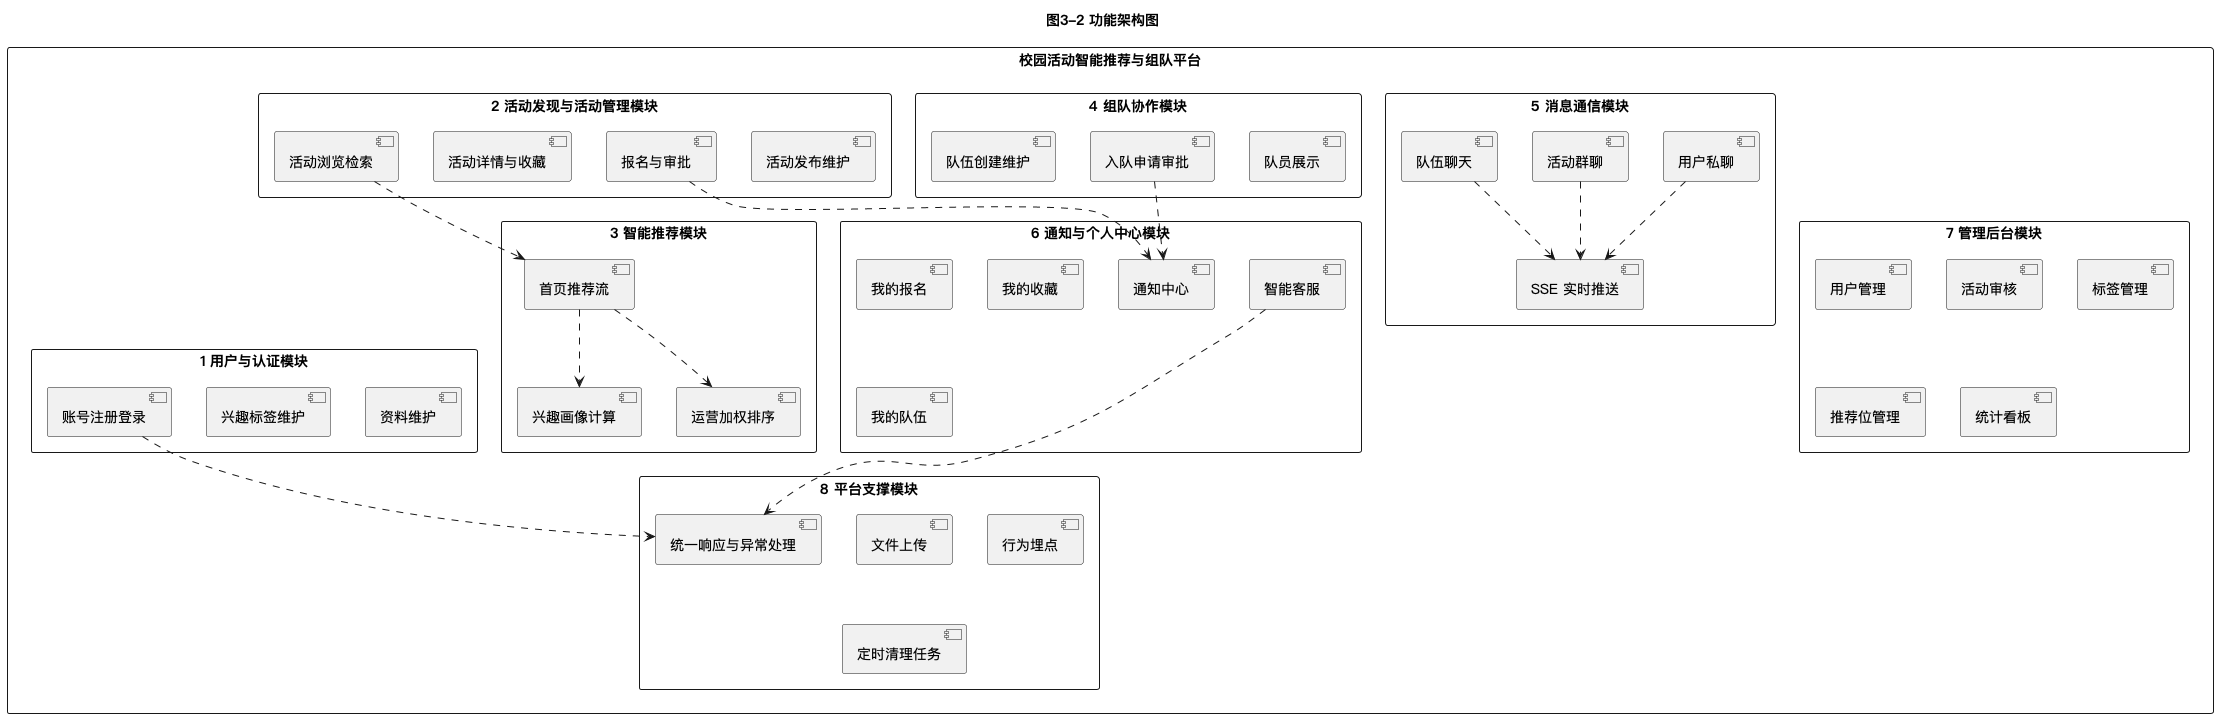

The diagram above was rendered by PlantUML. Its source (embedded in the PNG):
@startuml
skinparam defaultFontName "PingFang SC"
skinparam shadowing false
skinparam packageStyle rectangle
title 图3-2 功能架构图

rectangle "校园活动智能推荐与组队平台" {
  package "1 用户与认证模块" {
    [账号注册登录]
    [兴趣标签维护]
    [资料维护]
  }
  package "2 活动发现与活动管理模块" {
    [活动浏览检索]
    [活动详情与收藏]
    [报名与审批]
    [活动发布维护]
  }
  package "3 智能推荐模块" {
    [首页推荐流]
    [兴趣画像计算]
    [运营加权排序]
  }
  package "4 组队协作模块" {
    [队伍创建维护]
    [入队申请审批]
    [队员展示]
  }
  package "5 消息通信模块" {
    [队伍聊天]
    [活动群聊]
    [用户私聊]
    [SSE 实时推送]
  }
  package "6 通知与个人中心模块" {
    [通知中心]
    [我的报名]
    [我的收藏]
    [我的队伍]
    [智能客服]
  }
  package "7 管理后台模块" {
    [用户管理]
    [活动审核]
    [标签管理]
    [推荐位管理]
    [统计看板]
  }
  package "8 平台支撑模块" {
    [统一响应与异常处理]
    [文件上传]
    [行为埋点]
    [定时清理任务]
  }
}

[账号注册登录] ..> [统一响应与异常处理]
[活动浏览检索] ..> [首页推荐流]
[报名与审批] ..> [通知中心]
[入队申请审批] ..> [通知中心]
[队伍聊天] ..> [SSE 实时推送]
[活动群聊] ..> [SSE 实时推送]
[用户私聊] ..> [SSE 实时推送]
[首页推荐流] ..> [兴趣画像计算]
[首页推荐流] ..> [运营加权排序]
[智能客服] ..> [统一响应与异常处理]
@enduml